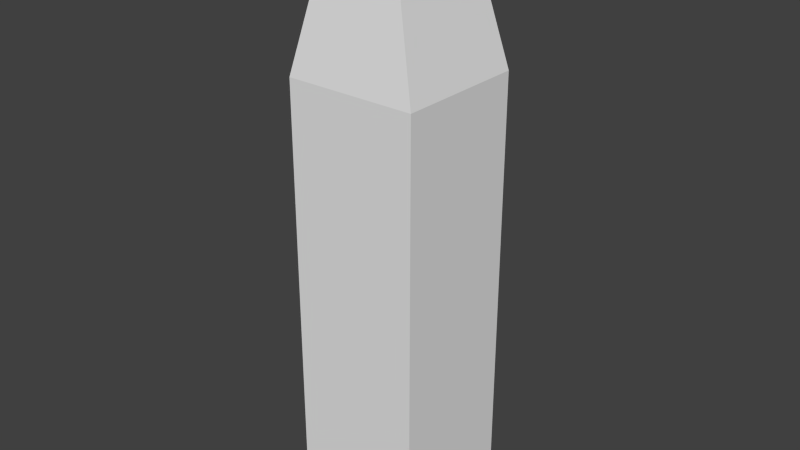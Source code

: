 # Source: Cloak.blend  (saved by Blender 2.72.0; exported with 4.5.12 LTS)
import bpy
from mathutils import Matrix  # noqa: F401  (used for matrix-valued properties, if any)

bpy.ops.wm.read_factory_settings(use_empty=True)
scene = bpy.context.scene
scene.name = 'Scene'

# ---- collections
col_collection_1 = bpy.data.collections.new('Collection 1'); scene.collection.children.link(col_collection_1)

# ---- world
world_world = bpy.data.worlds.new('World'); scene.world = world_world
world_world.color = (0.05088, 0.05088, 0.05088)
world_world.use_sun_shadow = False
world_world.sun_shadow_jitter_overblur = 0.0
world_world.cycles.sampling_method = 'MANUAL'
world_world.cycles.sample_map_resolution = 256

# ---- meshes
me_cube_002 = bpy.data.meshes.new('Cube.002')
me_cube_002.from_pydata([(-1.5, -1.5, -1.0), (-1.5, 1.5, -1.0), (1.5, 1.5, -1.0), (1.5, -1.5, -1.0), (-1.0, -1.2, 1.0), (-1.0, 1.2, 1.0), (1.0, 1.2, 1.0), (1.0, -1.2, 1.0), (-1.5, -1.5, -11.0), (-1.5, 1.5, -11.0), (1.5, 1.5, -11.0), (1.5, -1.5, -11.0), (-1.438, -1.462, -0.75), (-1.375, -1.425, -0.5), (-1.312, -1.387, -0.25), (-1.25, -1.35, 0.0), (-1.188, -1.312, 0.25), (-1.125, -1.275, 0.5), (-1.062, -1.237, 0.75), (-1.0, -0.9, 1.0), (-1.0, -0.6, 1.0), (-1.0, -0.3, 1.0), (-1.0, 0.0, 1.0), (-1.0, 0.3, 1.0), (-1.0, 0.6, 1.0), (-1.0, 0.9, 1.0), (-1.062, 1.238, 0.75), (-1.125, 1.275, 0.5), (-1.188, 1.313, 0.25), (-1.25, 1.35, 0.0), (-1.312, 1.388, -0.25), (-1.375, 1.425, -0.5), (-1.438, 1.463, -0.75), (-1.5, 1.125, -1.0), (-1.5, 0.75, -1.0), (-1.5, 0.375, -1.0), (-1.5, 0.0, -1.0), (-1.5, -0.375, -1.0), (-1.5, -0.75, -1.0), (-1.5, -1.125, -1.0), (-0.75, 1.2, 1.0), (-0.5, 1.2, 1.0), (-0.25, 1.2, 1.0), (0.0, 1.2, 1.0), (0.25, 1.2, 1.0), (0.5, 1.2, 1.0), (0.75, 1.2, 1.0), (1.062, 1.238, 0.75), (1.125, 1.275, 0.5), (1.188, 1.313, 0.25), (1.25, 1.35, 0.0), (1.312, 1.388, -0.25), (1.375, 1.425, -0.5), (1.438, 1.463, -0.75), (1.125, 1.5, -1.0), (0.75, 1.5, -1.0), (0.375, 1.5, -1.0), (0.0, 1.5, -1.0), (-0.375, 1.5, -1.0), (-0.75, 1.5, -1.0), (-1.125, 1.5, -1.0), (1.0, 0.9, 1.0), (1.0, 0.6, 1.0), (1.0, 0.3, 1.0), (1.0, 0.0, 1.0), (1.0, -0.3, 1.0), (1.0, -0.6, 1.0), (1.0, -0.9, 1.0), (1.062, -1.238, 0.75), (1.125, -1.275, 0.5), (1.188, -1.313, 0.25), (1.25, -1.35, 0.0), (1.312, -1.388, -0.25), (1.375, -1.425, -0.5), (1.438, -1.463, -0.75), (1.5, -1.125, -1.0), (1.5, -0.75, -1.0), (1.5, -0.375, -1.0), (1.5, 0.0, -1.0), (1.5, 0.375, -1.0), (1.5, 0.75, -1.0), (1.5, 1.125, -1.0), (0.75, -1.2, 1.0), (0.5, -1.2, 1.0), (0.25, -1.2, 1.0), (0.0, -1.2, 1.0), (-0.25, -1.2, 1.0), (-0.5, -1.2, 1.0), (-0.75, -1.2, 1.0), (-1.125, -1.5, -1.0), (-0.75, -1.5, -1.0), (-0.375, -1.5, -1.0), (0.0, -1.5, -1.0), (0.375, -1.5, -1.0), (0.75, -1.5, -1.0), (1.125, -1.5, -1.0), (-1.5, 1.125, -11.0), (-1.5, 0.75, -11.0), (-1.5, 0.375, -11.0), (-1.5, 0.0, -11.0), (-1.5, -0.375, -11.0), (-1.5, -0.75, -11.0), (-1.5, -1.125, -11.0), (1.125, 1.5, -11.0), (0.75, 1.5, -11.0), (0.375, 1.5, -11.0), (0.0, 1.5, -11.0), (-0.375, 1.5, -11.0), (-0.75, 1.5, -11.0), (-1.125, 1.5, -11.0), (1.5, -1.125, -11.0), (1.5, -0.75, -11.0), (1.5, -0.375, -11.0), (1.5, 0.0, -11.0), (1.5, 0.375, -11.0), (1.5, 0.75, -11.0), (1.5, 1.125, -11.0), (-1.125, -1.5, -11.0), (-0.75, -1.5, -11.0), (-0.375, -1.5, -11.0), (0.0, -1.5, -11.0), (0.375, -1.5, -11.0), (0.75, -1.5, -11.0), (1.125, -1.5, -11.0), (1.5, -1.5, -9.75), (1.5, -1.5, -8.5), (1.5, -1.5, -7.25), (1.5, -1.5, -6.0), (1.5, -1.5, -4.75), (1.5, -1.5, -3.5), (1.5, -1.5, -2.25), (-1.5, -1.5, -2.25), (-1.5, -1.5, -3.5), (-1.5, -1.5, -4.75), (-1.5, -1.5, -6.0), (-1.5, -1.5, -7.25), (-1.5, -1.5, -8.5), (-1.5, -1.5, -9.75), (1.5, 1.5, -9.75), (1.5, 1.5, -8.5), (1.5, 1.5, -7.25), (1.5, 1.5, -6.0), (1.5, 1.5, -4.75), (1.5, 1.5, -3.5), (1.5, 1.5, -2.25), (-1.5, 1.5, -9.75), (-1.5, 1.5, -8.5), (-1.5, 1.5, -7.25), (-1.5, 1.5, -6.0), (-1.5, 1.5, -4.75), (-1.5, 1.5, -3.5), (-1.5, 1.5, -2.25), (-1.062, -0.9281, 0.75), (-1.125, -0.9563, 0.5), (-1.188, -0.9844, 0.25), (-1.25, -1.013, 0.0), (-1.312, -1.041, -0.25), (-1.375, -1.069, -0.5), (-1.438, -1.097, -0.75), (-1.062, -0.6188, 0.75), (-1.125, -0.6375, 0.5), (-1.188, -0.6563, 0.25), (-1.25, -0.675, 0.0), (-1.312, -0.6938, -0.25), (-1.375, -0.7125, -0.5), (-1.438, -0.7313, -0.75), (-1.062, -0.3094, 0.75), (-1.125, -0.3188, 0.5), (-1.188, -0.3281, 0.25), (-1.25, -0.3375, 0.0), (-1.312, -0.3469, -0.25), (-1.375, -0.3563, -0.5), (-1.438, -0.3656, -0.75), (-1.062, 0.0, 0.75), (-1.125, 0.0, 0.5), (-1.188, 0.0, 0.25), (-1.25, 0.0, 0.0), (-1.312, 0.0, -0.25), (-1.375, 0.0, -0.5), (-1.438, 0.0, -0.75), (-1.062, 0.3094, 0.75), (-1.125, 0.3188, 0.5), (-1.188, 0.3281, 0.25), (-1.25, 0.3375, 0.0), (-1.312, 0.3469, -0.25), (-1.375, 0.3563, -0.5), (-1.438, 0.3656, -0.75), (-1.062, 0.6188, 0.75), (-1.125, 0.6375, 0.5), (-1.188, 0.6563, 0.25), (-1.25, 0.675, 0.0), (-1.312, 0.6938, -0.25), (-1.375, 0.7125, -0.5), (-1.438, 0.7313, -0.75), (-1.062, 0.9281, 0.75), (-1.125, 0.9563, 0.5), (-1.188, 0.9844, 0.25), (-1.25, 1.013, 0.0), (-1.312, 1.041, -0.25), (-1.375, 1.069, -0.5), (-1.438, 1.097, -0.75), (-0.7969, 1.238, 0.75), (-0.8438, 1.275, 0.5), (-0.8906, 1.313, 0.25), (-0.9375, 1.35, 0.0), (-0.9844, 1.388, -0.25), (-1.031, 1.425, -0.5), (-1.078, 1.463, -0.75), (-0.5312, 1.238, 0.75), (-0.5625, 1.275, 0.5), (-0.5938, 1.313, 0.25), (-0.625, 1.35, 0.0), (-0.6562, 1.388, -0.25), (-0.6875, 1.425, -0.5), (-0.7188, 1.463, -0.75), (-0.2656, 1.238, 0.75), (-0.2812, 1.275, 0.5), (-0.2969, 1.313, 0.25), (-0.3125, 1.35, 0.0), (-0.3281, 1.388, -0.25), (-0.3438, 1.425, -0.5), (-0.3594, 1.463, -0.75), (0.0, 1.238, 0.75), (0.0, 1.275, 0.5), (0.0, 1.313, 0.25), (0.0, 1.35, 0.0), (0.0, 1.388, -0.25), (0.0, 1.425, -0.5), (0.0, 1.463, -0.75), (0.2656, 1.238, 0.75), (0.2812, 1.275, 0.5), (0.2969, 1.313, 0.25), (0.3125, 1.35, 0.0), (0.3281, 1.388, -0.25), (0.3438, 1.425, -0.5), (0.3594, 1.463, -0.75), (0.5312, 1.238, 0.75), (0.5625, 1.275, 0.5), (0.5938, 1.313, 0.25), (0.625, 1.35, 0.0), (0.6562, 1.388, -0.25), (0.6875, 1.425, -0.5), (0.7188, 1.463, -0.75), (0.7969, 1.238, 0.75), (0.8438, 1.275, 0.5), (0.8906, 1.313, 0.25), (0.9375, 1.35, 0.0), (0.9844, 1.388, -0.25), (1.031, 1.425, -0.5), (1.078, 1.463, -0.75), (1.062, 0.9281, 0.75), (1.125, 0.9563, 0.5), (1.188, 0.9844, 0.25), (1.25, 1.013, 0.0), (1.312, 1.041, -0.25), (1.375, 1.069, -0.5), (1.438, 1.097, -0.75), (1.062, 0.6188, 0.75), (1.125, 0.6375, 0.5), (1.188, 0.6563, 0.25), (1.25, 0.675, 0.0), (1.312, 0.6938, -0.25), (1.375, 0.7125, -0.5), (1.438, 0.7313, -0.75), (1.062, 0.3094, 0.75), (1.125, 0.3188, 0.5), (1.188, 0.3281, 0.25), (1.25, 0.3375, 0.0), (1.312, 0.3469, -0.25), (1.375, 0.3563, -0.5), (1.438, 0.3656, -0.75), (1.062, 0.0, 0.75), (1.125, 0.0, 0.5), (1.188, 0.0, 0.25), (1.25, 0.0, 0.0), (1.312, 0.0, -0.25), (1.375, 0.0, -0.5), (1.438, 0.0, -0.75), (1.062, -0.3094, 0.75), (1.125, -0.3188, 0.5), (1.188, -0.3281, 0.25), (1.25, -0.3375, 0.0), (1.312, -0.3469, -0.25), (1.375, -0.3563, -0.5), (1.438, -0.3656, -0.75), (1.062, -0.6188, 0.75), (1.125, -0.6375, 0.5), (1.188, -0.6563, 0.25), (1.25, -0.675, 0.0), (1.312, -0.6938, -0.25), (1.375, -0.7125, -0.5), (1.438, -0.7313, -0.75), (1.062, -0.9281, 0.75), (1.125, -0.9563, 0.5), (1.188, -0.9844, 0.25), (1.25, -1.013, 0.0), (1.312, -1.041, -0.25), (1.375, -1.069, -0.5), (1.438, -1.097, -0.75), (0.7969, -1.238, 0.75), (0.8438, -1.275, 0.5), (0.8906, -1.313, 0.25), (0.9375, -1.35, 0.0), (0.9844, -1.388, -0.25), (1.031, -1.425, -0.5), (1.078, -1.463, -0.75), (0.5312, -1.238, 0.75), (0.5625, -1.275, 0.5), (0.5938, -1.313, 0.25), (0.625, -1.35, 0.0), (0.6562, -1.388, -0.25), (0.6875, -1.425, -0.5), (0.7188, -1.463, -0.75), (0.2656, -1.238, 0.75), (0.2812, -1.275, 0.5), (0.2969, -1.313, 0.25), (0.3125, -1.35, 0.0), (0.3281, -1.388, -0.25), (0.3438, -1.425, -0.5), (0.3594, -1.463, -0.75), (0.0, -1.238, 0.75), (0.0, -1.275, 0.5), (0.0, -1.313, 0.25), (0.0, -1.35, 0.0), (0.0, -1.388, -0.25), (0.0, -1.425, -0.5), (0.0, -1.463, -0.75), (-0.2656, -1.238, 0.75), (-0.2812, -1.275, 0.5), (-0.2969, -1.313, 0.25), (-0.3125, -1.35, 0.0), (-0.3281, -1.388, -0.25), (-0.3438, -1.425, -0.5), (-0.3594, -1.463, -0.75), (-0.5312, -1.238, 0.75), (-0.5625, -1.275, 0.5), (-0.5938, -1.313, 0.25), (-0.625, -1.35, 0.0), (-0.6562, -1.388, -0.25), (-0.6875, -1.425, -0.5), (-0.7188, -1.463, -0.75), (-0.7969, -1.238, 0.75), (-0.8438, -1.275, 0.5), (-0.8906, -1.313, 0.25), (-0.9375, -1.35, 0.0), (-0.9844, -1.388, -0.25), (-1.031, -1.425, -0.5), (-1.078, -1.463, -0.75), (1.125, -1.5, -2.25), (1.125, -1.5, -3.5), (1.125, -1.5, -4.75), (1.125, -1.5, -6.0), (1.125, -1.5, -7.25), (1.125, -1.5, -8.5), (1.125, -1.5, -9.75), (0.75, -1.5, -2.25), (0.75, -1.5, -3.5), (0.75, -1.5, -4.75), (0.75, -1.5, -6.0), (0.75, -1.5, -7.25), (0.75, -1.5, -8.5), (0.75, -1.5, -9.75), (0.375, -1.5, -2.25), (0.375, -1.5, -3.5), (0.375, -1.5, -4.75), (0.375, -1.5, -6.0), (0.375, -1.5, -7.25), (0.375, -1.5, -8.5), (0.375, -1.5, -9.75), (0.0, -1.5, -2.25), (0.0, -1.5, -3.5), (0.0, -1.5, -4.75), (0.0, -1.5, -6.0), (0.0, -1.5, -7.25), (0.0, -1.5, -8.5), (0.0, -1.5, -9.75), (-0.375, -1.5, -2.25), (-0.375, -1.5, -3.5), (-0.375, -1.5, -4.75), (-0.375, -1.5, -6.0), (-0.375, -1.5, -7.25), (-0.375, -1.5, -8.5), (-0.375, -1.5, -9.75), (-0.75, -1.5, -2.25), (-0.75, -1.5, -3.5), (-0.75, -1.5, -4.75), (-0.75, -1.5, -6.0), (-0.75, -1.5, -7.25), (-0.75, -1.5, -8.5), (-0.75, -1.5, -9.75), (-1.125, -1.5, -2.25), (-1.125, -1.5, -3.5), (-1.125, -1.5, -4.75), (-1.125, -1.5, -6.0), (-1.125, -1.5, -7.25), (-1.125, -1.5, -8.5), (-1.125, -1.5, -9.75), (-1.125, -1.125, -11.0), (-0.75, -1.125, -11.0), (-0.375, -1.125, -11.0), (0.0, -1.125, -11.0), (0.375, -1.125, -11.0), (0.75, -1.125, -11.0), (1.125, -1.125, -11.0), (-1.125, -0.75, -11.0), (-0.75, -0.75, -11.0), (-0.375, -0.75, -11.0), (0.0, -0.75, -11.0), (0.375, -0.75, -11.0), (0.75, -0.75, -11.0), (1.125, -0.75, -11.0), (-1.125, -0.375, -11.0), (-0.75, -0.375, -11.0), (-0.375, -0.375, -11.0), (0.0, -0.375, -11.0), (0.375, -0.375, -11.0), (0.75, -0.375, -11.0), (1.125, -0.375, -11.0), (-1.125, 0.0, -11.0), (-0.75, 0.0, -11.0), (-0.375, 0.0, -11.0), (0.0, 0.0, -11.0), (0.375, 0.0, -11.0), (0.75, 0.0, -11.0), (1.125, 0.0, -11.0), (-1.125, 0.375, -11.0), (-0.75, 0.375, -11.0), (-0.375, 0.375, -11.0), (0.0, 0.375, -11.0), (0.375, 0.375, -11.0), (0.75, 0.375, -11.0), (1.125, 0.375, -11.0), (-1.125, 0.75, -11.0), (-0.75, 0.75, -11.0), (-0.375, 0.75, -11.0), (0.0, 0.75, -11.0), (0.375, 0.75, -11.0), (0.75, 0.75, -11.0), (1.125, 0.75, -11.0), (-1.125, 1.125, -11.0), (-0.75, 1.125, -11.0), (-0.375, 1.125, -11.0), (0.0, 1.125, -11.0), (0.375, 1.125, -11.0), (0.75, 1.125, -11.0), (1.125, 1.125, -11.0), (1.5, 1.125, -2.25), (1.5, 1.125, -3.5), (1.5, 1.125, -4.75), (1.5, 1.125, -6.0), (1.5, 1.125, -7.25), (1.5, 1.125, -8.5), (1.5, 1.125, -9.75), (1.5, 0.75, -2.25), (1.5, 0.75, -3.5), (1.5, 0.75, -4.75), (1.5, 0.75, -6.0), (1.5, 0.75, -7.25), (1.5, 0.75, -8.5), (1.5, 0.75, -9.75), (1.5, 0.375, -2.25), (1.5, 0.375, -3.5), (1.5, 0.375, -4.75), (1.5, 0.375, -6.0), (1.5, 0.375, -7.25), (1.5, 0.375, -8.5), (1.5, 0.375, -9.75), (1.5, 0.0, -2.25), (1.5, 0.0, -3.5), (1.5, 0.0, -4.75), (1.5, 0.0, -6.0), (1.5, 0.0, -7.25), (1.5, 0.0, -8.5), (1.5, 0.0, -9.75), (1.5, -0.375, -2.25), (1.5, -0.375, -3.5), (1.5, -0.375, -4.75), (1.5, -0.375, -6.0), (1.5, -0.375, -7.25), (1.5, -0.375, -8.5), (1.5, -0.375, -9.75), (1.5, -0.75, -2.25), (1.5, -0.75, -3.5), (1.5, -0.75, -4.75), (1.5, -0.75, -6.0), (1.5, -0.75, -7.25), (1.5, -0.75, -8.5), (1.5, -0.75, -9.75), (1.5, -1.125, -2.25), (1.5, -1.125, -3.5), (1.5, -1.125, -4.75), (1.5, -1.125, -6.0), (1.5, -1.125, -7.25), (1.5, -1.125, -8.5), (1.5, -1.125, -9.75), (-1.125, 1.5, -2.25), (-1.125, 1.5, -3.5), (-1.125, 1.5, -4.75), (-1.125, 1.5, -6.0), (-1.125, 1.5, -7.25), (-1.125, 1.5, -8.5), (-1.125, 1.5, -9.75), (-0.75, 1.5, -2.25), (-0.75, 1.5, -3.5), (-0.75, 1.5, -4.75), (-0.75, 1.5, -6.0), (-0.75, 1.5, -7.25), (-0.75, 1.5, -8.5), (-0.75, 1.5, -9.75), (-0.375, 1.5, -2.25), (-0.375, 1.5, -3.5), (-0.375, 1.5, -4.75), (-0.375, 1.5, -6.0), (-0.375, 1.5, -7.25), (-0.375, 1.5, -8.5), (-0.375, 1.5, -9.75), (0.0, 1.5, -2.25), (0.0, 1.5, -3.5), (0.0, 1.5, -4.75), (0.0, 1.5, -6.0), (0.0, 1.5, -7.25), (0.0, 1.5, -8.5), (0.0, 1.5, -9.75), (0.375, 1.5, -2.25), (0.375, 1.5, -3.5), (0.375, 1.5, -4.75), (0.375, 1.5, -6.0), (0.375, 1.5, -7.25), (0.375, 1.5, -8.5), (0.375, 1.5, -9.75), (0.75, 1.5, -2.25), (0.75, 1.5, -3.5), (0.75, 1.5, -4.75), (0.75, 1.5, -6.0), (0.75, 1.5, -7.25), (0.75, 1.5, -8.5), (0.75, 1.5, -9.75), (1.125, 1.5, -2.25), (1.125, 1.5, -3.5), (1.125, 1.5, -4.75), (1.125, 1.5, -6.0), (1.125, 1.5, -7.25), (1.125, 1.5, -8.5), (1.125, 1.5, -9.75), (-1.5, -1.125, -2.25), (-1.5, -1.125, -3.5), (-1.5, -1.125, -4.75), (-1.5, -1.125, -6.0), (-1.5, -1.125, -7.25), (-1.5, -1.125, -8.5), (-1.5, -1.125, -9.75), (-1.5, -0.75, -2.25), (-1.5, -0.75, -3.5), (-1.5, -0.75, -4.75), (-1.5, -0.75, -6.0), (-1.5, -0.75, -7.25), (-1.5, -0.75, -8.5), (-1.5, -0.75, -9.75), (-1.5, -0.375, -2.25), (-1.5, -0.375, -3.5), (-1.5, -0.375, -4.75), (-1.5, -0.375, -6.0), (-1.5, -0.375, -7.25), (-1.5, -0.375, -8.5), (-1.5, -0.375, -9.75), (-1.5, 0.0, -2.25), (-1.5, 0.0, -3.5), (-1.5, 0.0, -4.75), (-1.5, 0.0, -6.0), (-1.5, 0.0, -7.25), (-1.5, 0.0, -8.5), (-1.5, 0.0, -9.75), (-1.5, 0.375, -2.25), (-1.5, 0.375, -3.5), (-1.5, 0.375, -4.75), (-1.5, 0.375, -6.0), (-1.5, 0.375, -7.25), (-1.5, 0.375, -8.5), (-1.5, 0.375, -9.75), (-1.5, 0.75, -2.25), (-1.5, 0.75, -3.5), (-1.5, 0.75, -4.75), (-1.5, 0.75, -6.0), (-1.5, 0.75, -7.25), (-1.5, 0.75, -8.5), (-1.5, 0.75, -9.75), (-1.5, 1.125, -2.25), (-1.5, 1.125, -3.5), (-1.5, 1.125, -4.75), (-1.5, 1.125, -6.0), (-1.5, 1.125, -7.25), (-1.5, 1.125, -8.5), (-1.5, 1.125, -9.75), (-0.8, -0.96, 2.2), (-0.8, 0.96, 2.2), (0.8, 0.96, 2.2), (0.8, -0.96, 2.2), (-0.8, -0.72, 2.2), (-0.8, -0.48, 2.2), (-0.8, -0.24, 2.2), (-0.8, 0.0, 2.2), (-0.8, 0.24, 2.2), (-0.8, 0.48, 2.2), (-0.8, 0.72, 2.2), (-0.6, 0.96, 2.2), (-0.4, 0.96, 2.2), (-0.2, 0.96, 2.2), (0.0, 0.96, 2.2), (0.2, 0.96, 2.2), (0.4, 0.96, 2.2), (0.6, 0.96, 2.2), (0.8, 0.72, 2.2), (0.8, 0.48, 2.2), (0.8, 0.24, 2.2), (0.8, 0.0, 2.2), (0.8, -0.24, 2.2), (0.8, -0.48, 2.2), (0.8, -0.72, 2.2), (0.6, -0.96, 2.2), (0.4, -0.96, 2.2), (0.2, -0.96, 2.2), (0.0, -0.96, 2.2), (-0.2, -0.96, 2.2), (-0.4, -0.96, 2.2), (-0.6, -0.96, 2.2), (-0.4816, -0.578, 2.4), (-0.4816, 0.578, 2.4), (0.4816, 0.578, 2.4), (0.4816, -0.578, 2.4), (-0.4816, -0.4335, 2.4), (-0.4816, -0.289, 2.4), (-0.4816, -0.1445, 2.4), (-0.4816, 1.186e-08, 2.4), (-0.4816, 0.1445, 2.4), (-0.4816, 0.289, 2.4), (-0.4816, 0.4335, 2.4), (-0.3612, 0.578, 2.4), (-0.2408, 0.578, 2.4), (-0.1204, 0.578, 2.4), (-1.482e-09, 0.578, 2.4), (0.1204, 0.578, 2.4), (0.2408, 0.578, 2.4), (0.3612, 0.578, 2.4), (0.4816, 0.4335, 2.4), (0.4816, 0.289, 2.4), (0.4816, 0.1445, 2.4), (0.4816, 1.186e-08, 2.4), (0.4816, -0.1445, 2.4), (0.4816, -0.289, 2.4), (0.4816, -0.4335, 2.4), (0.3612, -0.578, 2.4), (0.2408, -0.578, 2.4), (0.1204, -0.578, 2.4), (-1.482e-09, -0.578, 2.4), (-0.1204, -0.578, 2.4), (-0.2408, -0.578, 2.4), (-0.3612, -0.578, 2.4), (-5.821e-11, 4.936e-08, 2.45), (-1.0, 1.05, 1.0), (0.875, 1.2, 1.0), (1.0, -1.05, 1.0), (-0.875, -1.2, 1.0), (-1.0, -1.05, 1.0), (-1.0, -0.75, 1.0), (-1.0, -0.45, 1.0), (-1.0, -0.15, 1.0), (-1.0, 0.15, 1.0), (-1.0, 0.45, 1.0), (-1.0, 0.75, 1.0), (-0.875, 1.2, 1.0), (-0.625, 1.2, 1.0), (-0.375, 1.2, 1.0), (-0.125, 1.2, 1.0), (0.125, 1.2, 1.0), (0.375, 1.2, 1.0), (0.625, 1.2, 1.0), (1.0, 1.05, 1.0), (1.0, 0.75, 1.0), (1.0, 0.45, 1.0), (1.0, 0.15, 1.0), (1.0, -0.15, 1.0), (1.0, -0.45, 1.0), (1.0, -0.75, 1.0), (0.875, -1.2, 1.0), (0.625, -1.2, 1.0), (0.375, -1.2, 1.0), (0.125, -1.2, 1.0), (-0.125, -1.2, 1.0), (-0.375, -1.2, 1.0), (-0.625, -1.2, 1.0), (-0.8, 0.84, 2.2), (0.7, 0.96, 2.2), (0.8, -0.84, 2.2), (-0.7, -0.96, 2.2), (-0.8, -0.84, 2.2), (-0.8, -0.6, 2.2), (-0.8, -0.36, 2.2), (-0.8, -0.12, 2.2), (-0.8, 0.12, 2.2), (-0.8, 0.36, 2.2), (-0.8, 0.6, 2.2), (-0.7, 0.96, 2.2), (-0.5, 0.96, 2.2), (-0.3, 0.96, 2.2), (-0.1, 0.96, 2.2), (0.1, 0.96, 2.2), (0.3, 0.96, 2.2), (0.5, 0.96, 2.2), (0.8, 0.84, 2.2), (0.8, 0.6, 2.2), (0.8, 0.36, 2.2), (0.8, 0.12, 2.2), (0.8, -0.12, 2.2), (0.8, -0.36, 2.2), (0.8, -0.6, 2.2), (0.7, -0.96, 2.2), (0.5, -0.96, 2.2), (0.3, -0.96, 2.2), (0.1, -0.96, 2.2), (-0.1, -0.96, 2.2), (-0.3, -0.96, 2.2), (-0.5, -0.96, 2.2), (-0.225, -1.08, 1.6), (0.0, -1.08, 1.6), (0.9, 0.0, 1.6), (0.9, 0.27, 1.6), (-0.9, -0.54, 1.6), (-0.9, -0.81, 1.6), (-0.225, 1.08, 1.6), (-0.45, 1.08, 1.6), (0.225, -1.08, 1.6), (0.45, -1.08, 1.6), (0.9, 0.54, 1.6), (0.9, 0.81, 1.6), (0.9, 1.08, 1.6), (0.675, 1.08, 1.6), (-0.675, 1.08, 1.6), (-0.9, 1.08, 1.6), (0.675, -1.08, 1.6), (0.9, -1.08, 1.6), (-0.9, 0.81, 1.6), (-0.9, 0.54, 1.6), (0.9, -0.81, 1.6), (0.9, -0.54, 1.6), (0.45, 1.08, 1.6), (0.225, 1.08, 1.6), (-0.9, 0.27, 1.6), (-0.9, 0.0, 1.6), (-0.45, -1.08, 1.6), (0.9, -0.27, 1.6), (-0.9, -0.27, 1.6), (0.0, 1.08, 1.6), (-0.9, -1.08, 1.6), (-0.675, -1.08, 1.6), (-0.4816, 0.5057, 2.4), (0.4214, 0.578, 2.4), (0.4816, -0.5057, 2.4), (-0.4214, -0.578, 2.4), (-0.4816, -0.5057, 2.4), (-0.4816, -0.3612, 2.4), (-0.4816, -0.2167, 2.4), (-0.4816, -0.07225, 2.4), (-0.4816, 0.07225, 2.4), (-0.4816, 0.2167, 2.4), (-0.4816, 0.3612, 2.4), (-0.4214, 0.578, 2.4), (-0.301, 0.578, 2.4), (-0.1806, 0.578, 2.4), (-0.06021, 0.578, 2.4), (0.06021, 0.578, 2.4), (0.1806, 0.578, 2.4), (0.301, 0.578, 2.4), (0.4816, 0.5057, 2.4), (0.4816, 0.3612, 2.4), (0.4816, 0.2167, 2.4), (0.4816, 0.07225, 2.4), (0.4816, -0.07225, 2.4), (0.4816, -0.2167, 2.4), (0.4816, -0.3612, 2.4), (0.4214, -0.578, 2.4), (0.301, -0.578, 2.4), (0.1806, -0.578, 2.4), (0.06021, -0.578, 2.4), (-0.06021, -0.578, 2.4), (-0.1806, -0.578, 2.4), (-0.301, -0.578, 2.4), (0.3204, -0.769, 2.3), (0.4806, -0.769, 2.3), (-0.6408, -0.5767, 2.3), (-0.6408, -0.769, 2.3), (0.1602, 0.769, 2.3), (-7.412e-10, 0.769, 2.3), (0.6408, -0.5767, 2.3), (0.6408, -0.3845, 2.3), (0.6408, -0.769, 2.3), (-0.1602, 0.769, 2.3), (-0.3204, 0.769, 2.3), (0.6408, -0.1922, 2.3), (0.6408, 5.93e-09, 2.3), (-0.6408, 0.769, 2.3), (-0.6408, 0.5767, 2.3), (-0.4806, 0.769, 2.3), (-0.4806, -0.769, 2.3), (-0.3204, -0.769, 2.3), (0.6408, 0.1922, 2.3), (0.6408, 0.3845, 2.3), (-0.6408, 0.3845, 2.3), (-0.6408, 0.1922, 2.3), (-0.1602, -0.769, 2.3), (-7.412e-10, -0.769, 2.3), (0.6408, 0.5767, 2.3), (0.6408, 0.769, 2.3), (-0.6408, 5.93e-09, 2.3), (-0.6408, -0.1922, 2.3), (0.1602, -0.769, 2.3), (0.3204, 0.769, 2.3), (-0.6408, -0.3845, 2.3), (0.4806, 0.769, 2.3), (-0.1125, -1.08, 1.6), (0.9, 0.135, 1.6), (-0.9, -0.675, 1.6), (-0.3375, 1.08, 1.6), (0.3375, -1.08, 1.6), (0.9, 0.675, 1.6), (0.7875, 1.08, 1.6), (-0.7875, 1.08, 1.6), (0.7875, -1.08, 1.6), (-0.9, 0.675, 1.6), (0.9, -0.675, 1.6), (0.3375, 1.08, 1.6), (-0.9, 0.135, 1.6), (-0.3375, -1.08, 1.6), (0.9, -0.135, 1.6), (0.9, -0.945, 1.6), (-0.9, -0.405, 1.6), (-0.1125, 1.08, 1.6), (0.1125, -1.08, 1.6), (0.9, 0.405, 1.6), (-0.9, -0.945, 1.6), (-0.5625, 1.08, 1.6), (0.5625, -1.08, 1.6), (0.9, 0.945, 1.6), (-0.9, 0.945, 1.6), (0.5625, 1.08, 1.6), (-0.7875, -1.08, 1.6), (-0.9, 0.405, 1.6), (-0.5625, -1.08, 1.6), (0.9, -0.405, 1.6), (-0.9, -0.135, 1.6), (0.1125, 1.08, 1.6), (0.4005, -0.769, 2.3), (-0.6408, -0.6729, 2.3), (0.0801, 0.769, 2.3), (0.6408, -0.4806, 2.3), (0.6408, -0.6729, 2.3), (-0.2403, 0.769, 2.3), (0.6408, -0.09612, 2.3), (-0.6408, 0.6729, 2.3), (-0.5607, 0.769, 2.3), (-0.4005, -0.769, 2.3), (0.6408, 0.2884, 2.3), (-0.6408, 0.2884, 2.3), (-0.0801, -0.769, 2.3), (0.6408, 0.6729, 2.3), (-0.6408, -0.09612, 2.3), (0.2403, -0.769, 2.3), (0.2403, 0.769, 2.3), (-0.6408, -0.4806, 2.3), (0.5607, -0.769, 2.3), (-0.5607, -0.769, 2.3), (-0.0801, 0.769, 2.3), (0.6408, -0.2884, 2.3), (0.5607, 0.769, 2.3), (-0.4005, 0.769, 2.3), (0.6408, 0.09612, 2.3), (-0.6408, 0.4806, 2.3), (-0.2403, -0.769, 2.3), (0.6408, 0.4806, 2.3), (-0.6408, 0.09612, 2.3), (0.0801, -0.769, 2.3), (0.4005, 0.769, 2.3), (-0.6408, -0.2884, 2.3), (-0.4816, 0.5419, 2.4), (0.4515, 0.578, 2.4), (0.4816, -0.5419, 2.4), (-0.4515, -0.578, 2.4), (-0.4816, -0.4696, 2.4), (-0.4816, -0.3251, 2.4), (-0.4816, -0.1806, 2.4), (-0.4816, -0.03612, 2.4), (-0.4816, 0.1084, 2.4), (-0.4816, 0.2529, 2.4), (-0.4816, 0.3974, 2.4), (-0.3913, 0.578, 2.4), (-0.2709, 0.578, 2.4), (-0.1505, 0.578, 2.4), (-0.0301, 0.578, 2.4), (0.09031, 0.578, 2.4), (0.2107, 0.578, 2.4), (0.3311, 0.578, 2.4), (0.4816, 0.4696, 2.4), (0.4816, 0.3251, 2.4), (0.4816, 0.1806, 2.4), (0.4816, 0.03612, 2.4), (0.4816, -0.1084, 2.4), (0.4816, -0.2529, 2.4), (0.4816, -0.3974, 2.4), (0.3913, -0.578, 2.4), (0.2709, -0.578, 2.4), (0.1505, -0.578, 2.4), (0.0301, -0.578, 2.4), (-0.09031, -0.578, 2.4), (-0.2107, -0.578, 2.4), (-0.3311, -0.578, 2.4), (-0.2408, -0.289, 2.425), (-7.703e-10, -0.289, 2.425), (0.06021, -0.289, 2.425), (0.1806, 0.289, 2.425), (0.1204, 0.289, 2.425), (-0.2408, -0.07225, 2.425), (-0.2408, -0.1445, 2.425), (0.1204, -0.289, 2.425), (0.1806, -0.289, 2.425), (-0.2408, -0.2167, 2.425), (0.06021, 0.289, 2.425), (-7.703e-10, 0.289, 2.425), (0.2408, -0.2167, 2.425), (0.2408, -0.1445, 2.425), (0.2408, -0.289, 2.425), (-0.06021, 0.289, 2.425), (-0.1204, 0.289, 2.425), (0.2408, -0.07225, 2.425), (0.2408, 3.061e-08, 2.425), (-0.2408, 0.289, 2.425), (-0.2408, 0.2167, 2.425), (-0.1806, 0.289, 2.425), (-0.1806, -0.289, 2.425), (-0.1204, -0.289, 2.425), (0.2408, 0.07225, 2.425), (0.2408, 0.1445, 2.425), (-0.2408, 0.1445, 2.425), (-0.2408, 0.07225, 2.425), (-0.06021, -0.289, 2.425), (0.2408, 0.2167, 2.425), (0.2408, 0.289, 2.425), (-0.2408, 3.061e-08, 2.425), (-0.4816, 0.4696, 2.4), (0.3913, 0.578, 2.4), (0.4816, -0.4696, 2.4), (-0.3913, -0.578, 2.4), (-0.4816, -0.5419, 2.4), (-0.4816, -0.3974, 2.4), (-0.4816, -0.2529, 2.4), (-0.4816, -0.1084, 2.4), (-0.4816, 0.03612, 2.4), (-0.4816, 0.1806, 2.4), (-0.4816, 0.3251, 2.4), (-0.4515, 0.578, 2.4), (-0.3311, 0.578, 2.4), (-0.2107, 0.578, 2.4), (-0.09031, 0.578, 2.4), (0.0301, 0.578, 2.4), (0.1505, 0.578, 2.4), (0.2709, 0.578, 2.4), (0.4816, 0.5419, 2.4), (0.4816, 0.3974, 2.4), (0.4816, 0.2529, 2.4), (0.4816, 0.1084, 2.4), (0.4816, -0.03612, 2.4), (0.4816, -0.1806, 2.4), (0.4816, -0.3251, 2.4), (0.4515, -0.578, 2.4), (0.3311, -0.578, 2.4), (0.2107, -0.578, 2.4), (0.09031, -0.578, 2.4), (-0.0301, -0.578, 2.4), (-0.1505, -0.578, 2.4), (-0.2709, -0.578, 2.4), (0.04515, -0.4335, 2.413), (0.2258, 0.4335, 2.413), (-0.3612, -0.1626, 2.413), (0.2258, -0.4335, 2.413), (-0.3612, -0.3793, 2.413), (0.04515, 0.4335, 2.413), (0.3612, -0.2709, 2.413), (0.3612, -0.3793, 2.413), (-0.1355, 0.4335, 2.413), (0.3612, -0.05419, 2.413), (-0.3612, 0.3793, 2.413), (-0.3161, 0.4335, 2.413), (-0.2258, -0.4335, 2.413), (0.3612, 0.1626, 2.413), (-0.3612, 0.1626, 2.413), (-0.04515, -0.4335, 2.413), (0.3612, 0.3793, 2.413), (-0.3612, -0.05419, 2.413), (0.1355, -0.4335, 2.413), (0.1355, 0.4335, 2.413), (-0.3612, -0.2709, 2.413), (0.3161, -0.4335, 2.413), (-0.3161, -0.4335, 2.413), (-0.04515, 0.4335, 2.413), (0.3612, -0.1626, 2.413), (0.3161, 0.4335, 2.413), (-0.2258, 0.4335, 2.413), (0.3612, 0.05419, 2.413), (-0.3612, 0.2709, 2.413), (-0.1355, -0.4335, 2.413), (0.3612, 0.2709, 2.413), (-0.3612, 0.05419, 2.413)], [], [(200, 32, 1, 33), (249, 53, 2, 54), (298, 74, 3, 75), (347, 12, 0, 89), (396, 137, 8, 117), (445, 103, 10, 116), (494, 124, 11, 110), (543, 138, 10, 103), (592, 145, 9, 96), (12, 158, 39, 0), (158, 165, 38, 39), (165, 172, 37, 38), (172, 179, 36, 37), (179, 186, 35, 36), (186, 193, 34, 35), (193, 200, 33, 34), (4, 662, 19, 152, 18), (18, 152, 153, 17), (17, 153, 154, 16), (16, 154, 155, 15), (15, 155, 156, 14), (14, 156, 157, 13), (13, 157, 158, 12), (19, 663, 20, 159, 152), (152, 159, 160, 153), (153, 160, 161, 154), (154, 161, 162, 155), (155, 162, 163, 156), (156, 163, 164, 157), (157, 164, 165, 158), (20, 664, 21, 166, 159), (159, 166, 167, 160), (160, 167, 168, 161), (161, 168, 169, 162), (162, 169, 170, 163), (163, 170, 171, 164), (164, 171, 172, 165), (21, 665, 22, 173, 166), (166, 173, 174, 167), (167, 174, 175, 168), (168, 175, 176, 169), (169, 176, 177, 170), (170, 177, 178, 171), (171, 178, 179, 172), (22, 666, 23, 180, 173), (173, 180, 181, 174), (174, 181, 182, 175), (175, 182, 183, 176), (176, 183, 184, 177), (177, 184, 185, 178), (178, 185, 186, 179), (23, 667, 24, 187, 180), (180, 187, 188, 181), (181, 188, 189, 182), (182, 189, 190, 183), (183, 190, 191, 184), (184, 191, 192, 185), (185, 192, 193, 186), (24, 668, 25, 194, 187), (187, 194, 195, 188), (188, 195, 196, 189), (189, 196, 197, 190), (190, 197, 198, 191), (191, 198, 199, 192), (192, 199, 200, 193), (25, 658, 5, 26, 194), (194, 26, 27, 195), (195, 27, 28, 196), (196, 28, 29, 197), (197, 29, 30, 198), (198, 30, 31, 199), (199, 31, 32, 200), (32, 207, 60, 1), (207, 214, 59, 60), (214, 221, 58, 59), (221, 228, 57, 58), (228, 235, 56, 57), (235, 242, 55, 56), (242, 249, 54, 55), (5, 669, 40, 201, 26), (26, 201, 202, 27), (27, 202, 203, 28), (28, 203, 204, 29), (29, 204, 205, 30), (30, 205, 206, 31), (31, 206, 207, 32), (40, 670, 41, 208, 201), (201, 208, 209, 202), (202, 209, 210, 203), (203, 210, 211, 204), (204, 211, 212, 205), (205, 212, 213, 206), (206, 213, 214, 207), (41, 671, 42, 215, 208), (208, 215, 216, 209), (209, 216, 217, 210), (210, 217, 218, 211), (211, 218, 219, 212), (212, 219, 220, 213), (213, 220, 221, 214), (42, 672, 43, 222, 215), (215, 222, 223, 216), (216, 223, 224, 217), (217, 224, 225, 218), (218, 225, 226, 219), (219, 226, 227, 220), (220, 227, 228, 221), (43, 673, 44, 229, 222), (222, 229, 230, 223), (223, 230, 231, 224), (224, 231, 232, 225), (225, 232, 233, 226), (226, 233, 234, 227), (227, 234, 235, 228), (44, 674, 45, 236, 229), (229, 236, 237, 230), (230, 237, 238, 231), (231, 238, 239, 232), (232, 239, 240, 233), (233, 240, 241, 234), (234, 241, 242, 235), (45, 675, 46, 243, 236), (236, 243, 244, 237), (237, 244, 245, 238), (238, 245, 246, 239), (239, 246, 247, 240), (240, 247, 248, 241), (241, 248, 249, 242), (46, 659, 6, 47, 243), (243, 47, 48, 244), (244, 48, 49, 245), (245, 49, 50, 246), (246, 50, 51, 247), (247, 51, 52, 248), (248, 52, 53, 249), (53, 256, 81, 2), (256, 263, 80, 81), (263, 270, 79, 80), (270, 277, 78, 79), (277, 284, 77, 78), (284, 291, 76, 77), (291, 298, 75, 76), (6, 676, 61, 250, 47), (47, 250, 251, 48), (48, 251, 252, 49), (49, 252, 253, 50), (50, 253, 254, 51), (51, 254, 255, 52), (52, 255, 256, 53), (61, 677, 62, 257, 250), (250, 257, 258, 251), (251, 258, 259, 252), (252, 259, 260, 253), (253, 260, 261, 254), (254, 261, 262, 255), (255, 262, 263, 256), (62, 678, 63, 264, 257), (257, 264, 265, 258), (258, 265, 266, 259), (259, 266, 267, 260), (260, 267, 268, 261), (261, 268, 269, 262), (262, 269, 270, 263), (63, 679, 64, 271, 264), (264, 271, 272, 265), (265, 272, 273, 266), (266, 273, 274, 267), (267, 274, 275, 268), (268, 275, 276, 269), (269, 276, 277, 270), (64, 680, 65, 278, 271), (271, 278, 279, 272), (272, 279, 280, 273), (273, 280, 281, 274), (274, 281, 282, 275), (275, 282, 283, 276), (276, 283, 284, 277), (65, 681, 66, 285, 278), (278, 285, 286, 279), (279, 286, 287, 280), (280, 287, 288, 281), (281, 288, 289, 282), (282, 289, 290, 283), (283, 290, 291, 284), (66, 682, 67, 292, 285), (285, 292, 293, 286), (286, 293, 294, 287), (287, 294, 295, 288), (288, 295, 296, 289), (289, 296, 297, 290), (290, 297, 298, 291), (67, 660, 7, 68, 292), (292, 68, 69, 293), (293, 69, 70, 294), (294, 70, 71, 295), (295, 71, 72, 296), (296, 72, 73, 297), (297, 73, 74, 298), (74, 305, 95, 3), (305, 312, 94, 95), (312, 319, 93, 94), (319, 326, 92, 93), (326, 333, 91, 92), (333, 340, 90, 91), (340, 347, 89, 90), (7, 683, 82, 299, 68), (68, 299, 300, 69), (69, 300, 301, 70), (70, 301, 302, 71), (71, 302, 303, 72), (72, 303, 304, 73), (73, 304, 305, 74), (82, 684, 83, 306, 299), (299, 306, 307, 300), (300, 307, 308, 301), (301, 308, 309, 302), (302, 309, 310, 303), (303, 310, 311, 304), (304, 311, 312, 305), (83, 685, 84, 313, 306), (306, 313, 314, 307), (307, 314, 315, 308), (308, 315, 316, 309), (309, 316, 317, 310), (310, 317, 318, 311), (311, 318, 319, 312), (84, 686, 85, 320, 313), (313, 320, 321, 314), (314, 321, 322, 315), (315, 322, 323, 316), (316, 323, 324, 317), (317, 324, 325, 318), (318, 325, 326, 319), (85, 687, 86, 327, 320), (320, 327, 328, 321), (321, 328, 329, 322), (322, 329, 330, 323), (323, 330, 331, 324), (324, 331, 332, 325), (325, 332, 333, 326), (86, 688, 87, 334, 327), (327, 334, 335, 328), (328, 335, 336, 329), (329, 336, 337, 330), (330, 337, 338, 331), (331, 338, 339, 332), (332, 339, 340, 333), (87, 689, 88, 341, 334), (334, 341, 342, 335), (335, 342, 343, 336), (336, 343, 344, 337), (337, 344, 345, 338), (338, 345, 346, 339), (339, 346, 347, 340), (88, 661, 4, 18, 341), (341, 18, 17, 342), (342, 17, 16, 343), (343, 16, 15, 344), (344, 15, 14, 345), (345, 14, 13, 346), (346, 13, 12, 347), (124, 354, 123, 11), (354, 361, 122, 123), (361, 368, 121, 122), (368, 375, 120, 121), (375, 382, 119, 120), (382, 389, 118, 119), (389, 396, 117, 118), (3, 95, 348, 130), (130, 348, 349, 129), (129, 349, 350, 128), (128, 350, 351, 127), (127, 351, 352, 126), (126, 352, 353, 125), (125, 353, 354, 124), (95, 94, 355, 348), (348, 355, 356, 349), (349, 356, 357, 350), (350, 357, 358, 351), (351, 358, 359, 352), (352, 359, 360, 353), (353, 360, 361, 354), (94, 93, 362, 355), (355, 362, 363, 356), (356, 363, 364, 357), (357, 364, 365, 358), (358, 365, 366, 359), (359, 366, 367, 360), (360, 367, 368, 361), (93, 92, 369, 362), (362, 369, 370, 363), (363, 370, 371, 364), (364, 371, 372, 365), (365, 372, 373, 366), (366, 373, 374, 367), (367, 374, 375, 368), (92, 91, 376, 369), (369, 376, 377, 370), (370, 377, 378, 371), (371, 378, 379, 372), (372, 379, 380, 373), (373, 380, 381, 374), (374, 381, 382, 375), (91, 90, 383, 376), (376, 383, 384, 377), (377, 384, 385, 378), (378, 385, 386, 379), (379, 386, 387, 380), (380, 387, 388, 381), (381, 388, 389, 382), (90, 89, 390, 383), (383, 390, 391, 384), (384, 391, 392, 385), (385, 392, 393, 386), (386, 393, 394, 387), (387, 394, 395, 388), (388, 395, 396, 389), (89, 0, 131, 390), (390, 131, 132, 391), (391, 132, 133, 392), (392, 133, 134, 393), (393, 134, 135, 394), (394, 135, 136, 395), (395, 136, 137, 396), (123, 403, 110, 11), (403, 410, 111, 110), (410, 417, 112, 111), (417, 424, 113, 112), (424, 431, 114, 113), (431, 438, 115, 114), (438, 445, 116, 115), (8, 102, 397, 117), (117, 397, 398, 118), (118, 398, 399, 119), (119, 399, 400, 120), (120, 400, 401, 121), (121, 401, 402, 122), (122, 402, 403, 123), (102, 101, 404, 397), (397, 404, 405, 398), (398, 405, 406, 399), (399, 406, 407, 400), (400, 407, 408, 401), (401, 408, 409, 402), (402, 409, 410, 403), (101, 100, 411, 404), (404, 411, 412, 405), (405, 412, 413, 406), (406, 413, 414, 407), (407, 414, 415, 408), (408, 415, 416, 409), (409, 416, 417, 410), (100, 99, 418, 411), (411, 418, 419, 412), (412, 419, 420, 413), (413, 420, 421, 414), (414, 421, 422, 415), (415, 422, 423, 416), (416, 423, 424, 417), (99, 98, 425, 418), (418, 425, 426, 419), (419, 426, 427, 420), (420, 427, 428, 421), (421, 428, 429, 422), (422, 429, 430, 423), (423, 430, 431, 424), (98, 97, 432, 425), (425, 432, 433, 426), (426, 433, 434, 427), (427, 434, 435, 428), (428, 435, 436, 429), (429, 436, 437, 430), (430, 437, 438, 431), (97, 96, 439, 432), (432, 439, 440, 433), (433, 440, 441, 434), (434, 441, 442, 435), (435, 442, 443, 436), (436, 443, 444, 437), (437, 444, 445, 438), (96, 9, 109, 439), (439, 109, 108, 440), (440, 108, 107, 441), (441, 107, 106, 442), (442, 106, 105, 443), (443, 105, 104, 444), (444, 104, 103, 445), (138, 452, 116, 10), (452, 459, 115, 116), (459, 466, 114, 115), (466, 473, 113, 114), (473, 480, 112, 113), (480, 487, 111, 112), (487, 494, 110, 111), (2, 81, 446, 144), (144, 446, 447, 143), (143, 447, 448, 142), (142, 448, 449, 141), (141, 449, 450, 140), (140, 450, 451, 139), (139, 451, 452, 138), (81, 80, 453, 446), (446, 453, 454, 447), (447, 454, 455, 448), (448, 455, 456, 449), (449, 456, 457, 450), (450, 457, 458, 451), (451, 458, 459, 452), (80, 79, 460, 453), (453, 460, 461, 454), (454, 461, 462, 455), (455, 462, 463, 456), (456, 463, 464, 457), (457, 464, 465, 458), (458, 465, 466, 459), (79, 78, 467, 460), (460, 467, 468, 461), (461, 468, 469, 462), (462, 469, 470, 463), (463, 470, 471, 464), (464, 471, 472, 465), (465, 472, 473, 466), (78, 77, 474, 467), (467, 474, 475, 468), (468, 475, 476, 469), (469, 476, 477, 470), (470, 477, 478, 471), (471, 478, 479, 472), (472, 479, 480, 473), (77, 76, 481, 474), (474, 481, 482, 475), (475, 482, 483, 476), (476, 483, 484, 477), (477, 484, 485, 478), (478, 485, 486, 479), (479, 486, 487, 480), (76, 75, 488, 481), (481, 488, 489, 482), (482, 489, 490, 483), (483, 490, 491, 484), (484, 491, 492, 485), (485, 492, 493, 486), (486, 493, 494, 487), (75, 3, 130, 488), (488, 130, 129, 489), (489, 129, 128, 490), (490, 128, 127, 491), (491, 127, 126, 492), (492, 126, 125, 493), (493, 125, 124, 494), (145, 501, 109, 9), (501, 508, 108, 109), (508, 515, 107, 108), (515, 522, 106, 107), (522, 529, 105, 106), (529, 536, 104, 105), (536, 543, 103, 104), (1, 60, 495, 151), (151, 495, 496, 150), (150, 496, 497, 149), (149, 497, 498, 148), (148, 498, 499, 147), (147, 499, 500, 146), (146, 500, 501, 145), (60, 59, 502, 495), (495, 502, 503, 496), (496, 503, 504, 497), (497, 504, 505, 498), (498, 505, 506, 499), (499, 506, 507, 500), (500, 507, 508, 501), (59, 58, 509, 502), (502, 509, 510, 503), (503, 510, 511, 504), (504, 511, 512, 505), (505, 512, 513, 506), (506, 513, 514, 507), (507, 514, 515, 508), (58, 57, 516, 509), (509, 516, 517, 510), (510, 517, 518, 511), (511, 518, 519, 512), (512, 519, 520, 513), (513, 520, 521, 514), (514, 521, 522, 515), (57, 56, 523, 516), (516, 523, 524, 517), (517, 524, 525, 518), (518, 525, 526, 519), (519, 526, 527, 520), (520, 527, 528, 521), (521, 528, 529, 522), (56, 55, 530, 523), (523, 530, 531, 524), (524, 531, 532, 525), (525, 532, 533, 526), (526, 533, 534, 527), (527, 534, 535, 528), (528, 535, 536, 529), (55, 54, 537, 530), (530, 537, 538, 531), (531, 538, 539, 532), (532, 539, 540, 533), (533, 540, 541, 534), (534, 541, 542, 535), (535, 542, 543, 536), (54, 2, 144, 537), (537, 144, 143, 538), (538, 143, 142, 539), (539, 142, 141, 540), (540, 141, 140, 541), (541, 140, 139, 542), (542, 139, 138, 543), (137, 550, 102, 8), (550, 557, 101, 102), (557, 564, 100, 101), (564, 571, 99, 100), (571, 578, 98, 99), (578, 585, 97, 98), (585, 592, 96, 97), (0, 39, 544, 131), (131, 544, 545, 132), (132, 545, 546, 133), (133, 546, 547, 134), (134, 547, 548, 135), (135, 548, 549, 136), (136, 549, 550, 137), (39, 38, 551, 544), (544, 551, 552, 545), (545, 552, 553, 546), (546, 553, 554, 547), (547, 554, 555, 548), (548, 555, 556, 549), (549, 556, 557, 550), (38, 37, 558, 551), (551, 558, 559, 552), (552, 559, 560, 553), (553, 560, 561, 554), (554, 561, 562, 555), (555, 562, 563, 556), (556, 563, 564, 557), (37, 36, 565, 558), (558, 565, 566, 559), (559, 566, 567, 560), (560, 567, 568, 561), (561, 568, 569, 562), (562, 569, 570, 563), (563, 570, 571, 564), (36, 35, 572, 565), (565, 572, 573, 566), (566, 573, 574, 567), (567, 574, 575, 568), (568, 575, 576, 569), (569, 576, 577, 570), (570, 577, 578, 571), (35, 34, 579, 572), (572, 579, 580, 573), (573, 580, 581, 574), (574, 581, 582, 575), (575, 582, 583, 576), (576, 583, 584, 577), (577, 584, 585, 578), (34, 33, 586, 579), (579, 586, 587, 580), (580, 587, 588, 581), (581, 588, 589, 582), (582, 589, 590, 583), (583, 590, 591, 584), (584, 591, 592, 585), (33, 1, 151, 586), (586, 151, 150, 587), (587, 150, 149, 588), (588, 149, 148, 589), (589, 148, 147, 590), (590, 147, 146, 591), (591, 146, 145, 592), (818, 723, 621, 719), (819, 725, 613, 711), (820, 727, 597, 695), (821, 729, 605, 703), (822, 731, 619, 717), (823, 733, 611, 709), (824, 735, 610, 691), (825, 737, 594, 701), (826, 739, 596, 715), (827, 741, 602, 700), (828, 743, 616, 714), (829, 745, 608, 706), (830, 747, 600, 698), (831, 722, 622, 720), (832, 724, 614, 712), (833, 742, 617, 692), (834, 726, 598, 696), (835, 728, 606, 704), (836, 730, 620, 718), (837, 732, 612, 710), (838, 752, 593, 694), (839, 736, 604, 702), (840, 738, 618, 716), (841, 734, 595, 708), (842, 740, 603, 690), (843, 744, 609, 707), (844, 753, 624, 693), (845, 746, 601, 699), (846, 748, 623, 721), (847, 749, 615, 713), (848, 750, 599, 697), (849, 751, 607, 705), (850, 787, 650, 972, 780), (851, 789, 625, 950, 758), (852, 791, 639, 961, 769), (853, 793, 648, 970, 778), (854, 792, 649, 948, 756), (855, 796, 637, 959, 767), (856, 798, 646, 968, 776), (857, 800, 635, 946, 754), (858, 799, 626, 957, 765), (859, 803, 655, 977, 785), (860, 805, 644, 966, 774), (861, 807, 633, 955, 763), (862, 809, 653, 975, 783), (863, 811, 627, 964, 772), (864, 813, 631, 953, 761), (865, 786, 651, 973, 781), (866, 790, 640, 962, 770), (867, 788, 629, 951, 759), (868, 794, 628, 971, 779), (869, 802, 656, 949, 757), (870, 795, 638, 960, 768), (871, 797, 647, 969, 777), (872, 817, 642, 947, 755), (873, 801, 636, 958, 766), (874, 804, 645, 967, 775), (875, 806, 634, 956, 764), (876, 808, 654, 976, 784), (877, 810, 643, 965, 773), (878, 812, 632, 954, 762), (879, 814, 652, 974, 782), (880, 815, 641, 963, 771), (881, 816, 630, 952, 760), (978, 974, 652, 916), (979, 963, 641, 918), (980, 952, 630, 920), (981, 972, 650, 922), (982, 950, 625, 914), (983, 961, 639, 925), (984, 970, 648, 927), (985, 948, 649, 926), (986, 959, 637, 930), (987, 968, 646, 932), (988, 946, 635, 934), (989, 957, 626, 933), (990, 977, 655, 937), (991, 966, 644, 939), (992, 955, 633, 941), (993, 975, 653, 915), (994, 964, 627, 944), (995, 953, 631, 919), (996, 973, 651, 921), (997, 962, 640, 924), (998, 951, 629, 923), (999, 971, 628, 928), (1000, 949, 656, 936), (1001, 960, 638, 929), (1002, 969, 647, 931), (1003, 947, 642, 917), (1004, 958, 636, 935), (1005, 967, 645, 938), (1006, 956, 634, 940), (1007, 976, 654, 942), (1008, 965, 643, 943), (1009, 954, 632, 945), (722, 818, 719, 622), (86, 687, 818, 722), (687, 85, 723, 818), (724, 819, 711, 614), (64, 679, 819, 724), (679, 63, 725, 819), (726, 820, 695, 598), (20, 663, 820, 726), (663, 19, 727, 820), (728, 821, 703, 606), (42, 671, 821, 728), (671, 41, 729, 821), (730, 822, 717, 620), (84, 685, 822, 730), (685, 83, 731, 822), (732, 823, 709, 612), (62, 677, 823, 732), (677, 61, 733, 823), (734, 824, 691, 595), (6, 659, 824, 734), (659, 46, 735, 824), (736, 825, 701, 604), (40, 669, 825, 736), (669, 5, 737, 825), (738, 826, 715, 618), (82, 683, 826, 738), (683, 7, 739, 826), (740, 827, 700, 603), (25, 668, 827, 740), (668, 24, 741, 827), (742, 828, 714, 617), (67, 682, 828, 742), (682, 66, 743, 828), (744, 829, 706, 609), (45, 674, 829, 744), (674, 44, 745, 829), (746, 830, 698, 601), (23, 666, 830, 746), (666, 22, 747, 830), (748, 831, 720, 623), (87, 688, 831, 748), (688, 86, 722, 831), (749, 832, 712, 615), (65, 680, 832, 749), (680, 64, 724, 832), (739, 833, 692, 596), (7, 660, 833, 739), (660, 67, 742, 833), (750, 834, 696, 599), (21, 664, 834, 750), (664, 20, 726, 834), (751, 835, 704, 607), (43, 672, 835, 751), (672, 42, 728, 835), (723, 836, 718, 621), (85, 686, 836, 723), (686, 84, 730, 836), (725, 837, 710, 613), (63, 678, 837, 725), (678, 62, 732, 837), (727, 838, 694, 597), (19, 662, 838, 727), (662, 4, 752, 838), (729, 839, 702, 605), (41, 670, 839, 729), (670, 40, 736, 839), (731, 840, 716, 619), (83, 684, 840, 731), (684, 82, 738, 840), (733, 841, 708, 611), (61, 676, 841, 733), (676, 6, 734, 841), (737, 842, 690, 594), (5, 658, 842, 737), (658, 25, 740, 842), (735, 843, 707, 610), (46, 675, 843, 735), (675, 45, 744, 843), (752, 844, 693, 593), (4, 661, 844, 752), (661, 88, 753, 844), (741, 845, 699, 602), (24, 667, 845, 741), (667, 23, 746, 845), (753, 846, 721, 624), (88, 689, 846, 753), (689, 87, 748, 846), (743, 847, 713, 616), (66, 681, 847, 743), (681, 65, 749, 847), (747, 848, 697, 600), (22, 665, 848, 747), (665, 21, 750, 848), (745, 849, 705, 608), (44, 673, 849, 745), (673, 43, 751, 849), (786, 850, 780, 908, 651), (619, 716, 850, 786), (716, 618, 787, 850), (788, 851, 758, 886, 629), (597, 694, 851, 788), (694, 593, 789, 851), (790, 852, 769, 897, 640), (608, 705, 852, 790), (705, 607, 791, 852), (792, 853, 778, 906, 649), (617, 714, 853, 792), (714, 616, 793, 853), (794, 854, 756, 884, 628), (596, 692, 854, 794), (692, 617, 792, 854), (795, 855, 767, 895, 638), (606, 703, 855, 795), (703, 605, 796, 855), (797, 856, 776, 904, 647), (615, 712, 856, 797), (712, 614, 798, 856), (799, 857, 754, 882, 626), (594, 690, 857, 799), (690, 603, 800, 857), (801, 858, 765, 893, 636), (604, 701, 858, 801), (701, 594, 799, 858), (802, 859, 785, 913, 656), (624, 721, 859, 802), (721, 623, 803, 859), (804, 860, 774, 902, 645), (613, 710, 860, 804), (710, 612, 805, 860), (806, 861, 763, 891, 634), (602, 699, 861, 806), (699, 601, 807, 861), (808, 862, 783, 911, 654), (622, 719, 862, 808), (719, 621, 809, 862), (810, 863, 772, 900, 643), (611, 708, 863, 810), (708, 595, 811, 863), (812, 864, 761, 889, 632), (600, 697, 864, 812), (697, 599, 813, 864), (814, 865, 781, 909, 652), (620, 717, 865, 814), (717, 619, 786, 865), (815, 866, 770, 898, 641), (609, 706, 866, 815), (706, 608, 790, 866), (816, 867, 759, 887, 630), (598, 695, 867, 816), (695, 597, 788, 867), (787, 868, 779, 907, 650), (618, 715, 868, 787), (715, 596, 794, 868), (789, 869, 757, 885, 625), (593, 693, 869, 789), (693, 624, 802, 869), (791, 870, 768, 896, 639), (607, 704, 870, 791), (704, 606, 795, 870), (793, 871, 777, 905, 648), (616, 713, 871, 793), (713, 615, 797, 871), (811, 872, 755, 883, 627), (595, 691, 872, 811), (691, 610, 817, 872), (796, 873, 766, 894, 637), (605, 702, 873, 796), (702, 604, 801, 873), (798, 874, 775, 903, 646), (614, 711, 874, 798), (711, 613, 804, 874), (800, 875, 764, 892, 635), (603, 700, 875, 800), (700, 602, 806, 875), (803, 876, 784, 912, 655), (623, 720, 876, 803), (720, 622, 808, 876), (805, 877, 773, 901, 644), (612, 709, 877, 805), (709, 611, 810, 877), (807, 878, 762, 890, 633), (601, 698, 878, 807), (698, 600, 812, 878), (809, 879, 782, 910, 653), (621, 718, 879, 809), (718, 620, 814, 879), (817, 880, 771, 899, 642), (610, 707, 880, 817), (707, 609, 815, 880), (813, 881, 760, 888, 631), (599, 696, 881, 813), (696, 598, 816, 881), (915, 978, 916, 657), (653, 910, 978, 915), (910, 782, 974, 978), (917, 979, 918, 657), (642, 899, 979, 917), (899, 771, 963, 979), (919, 980, 920, 657), (631, 888, 980, 919), (888, 760, 952, 980), (921, 981, 922, 657), (651, 908, 981, 921), (908, 780, 972, 981), (923, 982, 914, 657), (629, 886, 982, 923), (886, 758, 950, 982), (924, 983, 925, 657), (640, 897, 983, 924), (897, 769, 961, 983), (926, 984, 927, 657), (649, 906, 984, 926), (906, 778, 970, 984), (928, 985, 926, 657), (628, 884, 985, 928), (884, 756, 948, 985), (929, 986, 930, 657), (638, 895, 986, 929), (895, 767, 959, 986), (931, 987, 932, 657), (647, 904, 987, 931), (904, 776, 968, 987), (933, 988, 934, 657), (626, 882, 988, 933), (882, 754, 946, 988), (935, 989, 933, 657), (636, 893, 989, 935), (893, 765, 957, 989), (936, 990, 937, 657), (656, 913, 990, 936), (913, 785, 977, 990), (938, 991, 939, 657), (645, 902, 991, 938), (902, 774, 966, 991), (940, 992, 941, 657), (634, 891, 992, 940), (891, 763, 955, 992), (942, 993, 915, 657), (654, 911, 993, 942), (911, 783, 975, 993), (943, 994, 944, 657), (643, 900, 994, 943), (900, 772, 964, 994), (945, 995, 919, 657), (632, 889, 995, 945), (889, 761, 953, 995), (916, 996, 921, 657), (652, 909, 996, 916), (909, 781, 973, 996), (918, 997, 924, 657), (641, 898, 997, 918), (898, 770, 962, 997), (920, 998, 923, 657), (630, 887, 998, 920), (887, 759, 951, 998), (922, 999, 928, 657), (650, 907, 999, 922), (907, 779, 971, 999), (914, 1000, 936, 657), (625, 885, 1000, 914), (885, 757, 949, 1000), (925, 1001, 929, 657), (639, 896, 1001, 925), (896, 768, 960, 1001), (927, 1002, 931, 657), (648, 905, 1002, 927), (905, 777, 969, 1002), (944, 1003, 917, 657), (627, 883, 1003, 944), (883, 755, 947, 1003), (930, 1004, 935, 657), (637, 894, 1004, 930), (894, 766, 958, 1004), (932, 1005, 938, 657), (646, 903, 1005, 932), (903, 775, 967, 1005), (934, 1006, 940, 657), (635, 892, 1006, 934), (892, 764, 956, 1006), (937, 1007, 942, 657), (655, 912, 1007, 937), (912, 784, 976, 1007), (939, 1008, 943, 657), (644, 901, 1008, 939), (901, 773, 965, 1008), (941, 1009, 945, 657), (633, 890, 1009, 941), (890, 762, 954, 1009)])
me_cube_002.use_remesh_preserve_volume = False
me_cube_002.use_remesh_preserve_attributes = False
me_cube_002.use_mirror_vertex_groups = False
me_cube_002.update()
arm_armature_001 = bpy.data.armatures.new('Armature.001')  # bones are not reproduced

# ---- objects
ob_cloakarmature = bpy.data.objects.new('CloakArmature', arm_armature_001)
ob_cloak = bpy.data.objects.new('Cloak', me_cube_002)

# ---- transforms, parenting, visibility, modifiers, constraints
ob_cloakarmature.location = (-0.4704, -0.07768, 4.731)
ob_cloakarmature.rotation_euler = (-0.0, 1.571, 0.0)
ob_cloakarmature.lineart.crease_threshold = 0.0
ob_cloak.parent = ob_cloakarmature
ob_cloak.matrix_parent_inverse = Matrix(((7.55e-08, 0.0, -1.0, 4.731), (0.0, 1.0, 0.0, 0.07768), (1.0, 0.0, 7.451e-08, 0.4704), (0.0, 0.0, 0.0, 1.0)))
ob_cloak.location = (0.0, 0.0, 2.3)
ob_cloak.lineart.crease_threshold = 0.0
_vg = ob_cloak.vertex_groups.new(name='Bone')
for _i, _w in zip([0, 1, 2, 3, 4, 5, 6, 7, 8, 9, 10, 11, 12, 13, 14, 15, 16, 17, 18, 19, 20, 21, 22, 23, 24, 25, 26, 27, 28, 29, 30, 31, 32, 33, 34, 35, 36, 37, 38, 39, 40, 41, 42, 43, 44, 45, 46, 47, 48, 49, 50, 51, 52, 53, 54, 55, 56, 57, 58, 59, 60, 61, 62, 63, 64, 65, 66, 67, 68, 69, 70, 71, 72, 73, 74, 75, 76, 77, 78, 79, 80, 81, 82, 83, 84, 85, 86, 87, 88, 89, 90, 91, 92, 93, 94, 95, 96, 97, 98, 99, 100, 101, 102, 103, 104, 105, 106, 107, 108, 109, 110, 111, 112, 113, 114, 115, 116, 117, 118, 119, 120, 121, 122, 123, 124, 125, 126, 127, 128, 129, 130, 131, 132, 133, 134, 135, 136, 137, 138, 139, 140, 141, 142, 143, 144, 145, 146, 147, 148, 149, 150, 151, 152, 153, 154, 155, 156, 157, 158, 159, 160, 161, 162, 163, 164, 165, 166, 167, 168, 169, 170, 171, 172, 173, 174, 175, 176, 177, 178, 179, 180, 181, 182, 183, 184, 185, 186, 187, 188, 189, 190, 191, 192, 193, 194, 195, 196, 197, 198, 199, 200, 201, 202, 203, 204, 205, 206, 207, 208, 209, 210, 211, 212, 213, 214, 215, 216, 217, 218, 219, 220, 221, 222, 223, 224, 225, 226, 227, 228, 229, 230, 231, 232, 233, 234, 235, 236, 237, 238, 239, 240, 241, 242, 243, 244, 245, 246, 247, 248, 249, 250, 251, 252, 253, 254, 255, 256, 257, 258, 259, 260, 261, 262, 263, 264, 265, 266, 267, 268, 269, 270, 271, 272, 273, 274, 275, 276, 277, 278, 279, 280, 281, 282, 283, 284, 285, 286, 287, 288, 289, 290, 291, 292, 293, 294, 295, 296, 297, 298, 299, 300, 301, 302, 303, 304, 305, 306, 307, 308, 309, 310, 311, 312, 313, 314, 315, 316, 317, 318, 319, 320, 321, 322, 323, 324, 325, 326, 327, 328, 329, 330, 331, 332, 333, 334, 335, 336, 337, 338, 339, 340, 341, 342, 343, 344, 345, 346, 347, 348, 349, 350, 351, 352, 353, 354, 355, 356, 357, 358, 359, 360, 361, 362, 363, 364, 365, 366, 367, 368, 369, 370, 371, 372, 373, 374, 375, 376, 377, 378, 379, 380, 381, 382, 383, 384, 385, 386, 387, 388, 389, 390, 391, 392, 393, 394, 395, 396, 397, 398, 399, 400, 401, 402, 403, 404, 405, 406, 407, 408, 409, 410, 411, 412, 413, 414, 415, 416, 417, 418, 419, 420, 421, 422, 423, 424, 425, 426, 427, 428, 429, 430, 431, 432, 433, 434, 435, 436, 437, 438, 439, 440, 441, 442, 443, 444, 445, 446, 447, 448, 449, 450, 451, 452, 453, 454, 455, 456, 457, 458, 459, 460, 461, 462, 463, 464, 465, 466, 467, 468, 469, 470, 471, 472, 473, 474, 475, 476, 477, 478, 479, 480, 481, 482, 483, 484, 485, 486, 487, 488, 489, 490, 491, 492, 493, 494, 495, 496, 497, 498, 499, 500, 501, 502, 503, 504, 505, 506, 507, 508, 509, 510, 511, 512, 513, 514, 515, 516, 517, 518, 519, 520, 521, 522, 523, 524, 525, 526, 527, 528, 529, 530, 531, 532, 533, 534, 535, 536, 537, 538, 539, 540, 541, 542, 543, 544, 545, 546, 547, 548, 549, 550, 551, 552, 553, 554, 555, 556, 557, 558, 559, 560, 561, 562, 563, 564, 565, 566, 567, 568, 569, 570, 571, 572, 573, 574, 575, 576, 577, 578, 579, 580, 581, 582, 583, 584, 585, 586, 587, 588, 589, 590, 591, 592, 593, 594, 595, 596, 597, 598, 599, 600, 601, 602, 603, 604, 605, 606, 607, 608, 609, 610, 611, 612, 613, 614, 615, 616, 617, 618, 619, 620, 621, 622, 623, 624, 625, 626, 627, 628, 629, 630, 631, 632, 633, 634, 635, 636, 637, 638, 639, 640, 641, 642, 643, 644, 645, 646, 647, 648, 649, 650, 651, 652, 653, 654, 655, 656, 657, 658, 659, 660, 661, 662, 663, 664, 665, 666, 667, 668, 669, 670, 671, 672, 673, 674, 675, 676, 677, 678, 679, 680, 681, 682, 683, 684, 685, 686, 687, 688, 689, 690, 691, 692, 693, 694, 695, 696, 697, 698, 699, 700, 701, 702, 703, 704, 705, 706, 707, 708, 709, 710, 711, 712, 713, 714, 715, 716, 717, 718, 719, 720, 721, 722, 723, 724, 725, 726, 727, 728, 729, 730, 731, 732, 733, 734, 735, 736, 737, 738, 739, 740, 741, 742, 743, 744, 745, 746, 747, 748, 749, 750, 751, 752, 753, 754, 755, 756, 757, 758, 759, 760, 761, 762, 763, 764, 765, 766, 767, 768, 769, 770, 771, 772, 773, 774, 775, 776, 777, 778, 779, 780, 781, 782, 783, 784, 785, 786, 787, 788, 789, 790, 791, 792, 793, 794, 795, 796, 797, 798, 799, 800, 801, 802, 803, 804, 805, 806, 807, 808, 809, 810, 811, 812, 813, 814, 815, 816, 817, 818, 819, 820, 821, 822, 823, 824, 825, 826, 827, 828, 829, 830, 831, 832, 833, 834, 835, 836, 837, 838, 839, 840, 841, 842, 843, 844, 845, 846, 847, 848, 849, 850, 851, 852, 853, 854, 855, 856, 857, 858, 859, 860, 861, 862, 863, 864, 865, 866, 867, 868, 869, 870, 871, 872, 873, 874, 875, 876, 877, 878, 879, 880, 881, 882, 883, 884, 885, 886, 887, 888, 889, 890, 891, 892, 893, 894, 895, 896, 897, 898, 899, 900, 901, 902, 903, 904, 905, 906, 907, 908, 909, 910, 911, 912, 913, 914, 915, 916, 917, 918, 919, 920, 921, 922, 923, 924, 925, 926, 927, 928, 929, 930, 931, 932, 933, 934, 935, 936, 937, 938, 939, 940, 941, 942, 943, 944, 945, 946, 947, 948, 949, 950, 951, 952, 953, 954, 955, 956, 957, 958, 959, 960, 961, 962, 963, 964, 965, 966, 967, 968, 969, 970, 971, 972, 973, 974, 975, 976, 977, 978, 979, 980, 981, 982, 983, 984, 985, 986, 987, 988, 989, 990, 991, 992, 993, 994, 995, 996, 997, 998, 999, 1000, 1001, 1002, 1003, 1004, 1005, 1006, 1007, 1008, 1009], [1.0, 1.0, 1.0, 1.0, 1.0, 1.0, 1.0, 1.0, 1.0, 1.0, 1.0, 1.0, 1.0, 1.0, 1.0, 1.0, 1.0, 1.0, 1.0, 1.0, 1.0, 1.0, 1.0, 1.0, 1.0, 1.0, 1.0, 1.0, 1.0, 1.0, 1.0, 1.0, 1.0, 1.0, 1.0, 1.0, 1.0, 1.0, 1.0, 1.0, 1.0, 1.0, 1.0, 1.0, 1.0, 1.0, 1.0, 1.0, 1.0, 1.0, 1.0, 1.0, 1.0, 1.0, 1.0, 1.0, 1.0, 1.0, 1.0, 1.0, 1.0, 1.0, 1.0, 1.0, 1.0, 1.0, 1.0, 1.0, 1.0, 1.0, 1.0, 1.0, 1.0, 1.0, 1.0, 1.0, 1.0, 1.0, 1.0, 1.0, 1.0, 1.0, 1.0, 1.0, 1.0, 1.0, 1.0, 1.0, 1.0, 1.0, 1.0, 1.0, 1.0, 1.0, 1.0, 1.0, 1.0, 1.0, 1.0, 1.0, 1.0, 1.0, 1.0, 1.0, 1.0, 1.0, 1.0, 1.0, 1.0, 1.0, 1.0, 1.0, 1.0, 1.0, 1.0, 1.0, 1.0, 1.0, 1.0, 1.0, 1.0, 1.0, 1.0, 1.0, 1.0, 1.0, 1.0, 1.0, 1.0, 1.0, 1.0, 1.0, 1.0, 1.0, 1.0, 1.0, 1.0, 1.0, 1.0, 1.0, 1.0, 1.0, 1.0, 1.0, 1.0, 1.0, 1.0, 1.0, 1.0, 1.0, 1.0, 1.0, 1.0, 1.0, 1.0, 1.0, 1.0, 1.0, 1.0, 1.0, 1.0, 1.0, 1.0, 1.0, 1.0, 1.0, 1.0, 1.0, 1.0, 1.0, 1.0, 1.0, 1.0, 1.0, 1.0, 1.0, 1.0, 1.0, 1.0, 1.0, 1.0, 1.0, 1.0, 1.0, 1.0, 1.0, 1.0, 1.0, 1.0, 1.0, 1.0, 1.0, 1.0, 1.0, 1.0, 1.0, 1.0, 1.0, 1.0, 1.0, 1.0, 1.0, 1.0, 1.0, 1.0, 1.0, 1.0, 1.0, 1.0, 1.0, 1.0, 1.0, 1.0, 1.0, 1.0, 1.0, 1.0, 1.0, 1.0, 1.0, 1.0, 1.0, 1.0, 1.0, 1.0, 1.0, 1.0, 1.0, 1.0, 1.0, 1.0, 1.0, 1.0, 1.0, 1.0, 1.0, 1.0, 1.0, 1.0, 1.0, 1.0, 1.0, 1.0, 1.0, 1.0, 1.0, 1.0, 1.0, 1.0, 1.0, 1.0, 1.0, 1.0, 1.0, 1.0, 1.0, 1.0, 1.0, 1.0, 1.0, 1.0, 1.0, 1.0, 1.0, 1.0, 1.0, 1.0, 1.0, 1.0, 1.0, 1.0, 1.0, 1.0, 1.0, 1.0, 1.0, 1.0, 1.0, 1.0, 1.0, 1.0, 1.0, 1.0, 1.0, 1.0, 1.0, 1.0, 1.0, 1.0, 1.0, 1.0, 1.0, 1.0, 1.0, 1.0, 1.0, 1.0, 1.0, 1.0, 1.0, 1.0, 1.0, 1.0, 1.0, 1.0, 1.0, 1.0, 1.0, 1.0, 1.0, 1.0, 1.0, 1.0, 1.0, 1.0, 1.0, 1.0, 1.0, 1.0, 1.0, 1.0, 1.0, 1.0, 1.0, 1.0, 1.0, 1.0, 1.0, 1.0, 1.0, 1.0, 1.0, 1.0, 1.0, 1.0, 1.0, 1.0, 1.0, 1.0, 1.0, 1.0, 1.0, 1.0, 1.0, 1.0, 1.0, 1.0, 1.0, 1.0, 1.0, 1.0, 1.0, 1.0, 1.0, 1.0, 1.0, 1.0, 1.0, 1.0, 1.0, 1.0, 1.0, 1.0, 1.0, 1.0, 1.0, 1.0, 1.0, 1.0, 1.0, 1.0, 1.0, 1.0, 1.0, 1.0, 1.0, 1.0, 1.0, 1.0, 1.0, 1.0, 1.0, 1.0, 1.0, 1.0, 1.0, 1.0, 1.0, 1.0, 1.0, 1.0, 1.0, 1.0, 1.0, 1.0, 1.0, 1.0, 1.0, 1.0, 1.0, 1.0, 1.0, 1.0, 1.0, 1.0, 1.0, 1.0, 1.0, 1.0, 1.0, 1.0, 1.0, 1.0, 1.0, 1.0, 1.0, 1.0, 1.0, 1.0, 1.0, 1.0, 1.0, 1.0, 1.0, 1.0, 1.0, 1.0, 1.0, 1.0, 1.0, 1.0, 1.0, 1.0, 1.0, 1.0, 1.0, 1.0, 1.0, 1.0, 1.0, 1.0, 1.0, 1.0, 1.0, 1.0, 1.0, 1.0, 1.0, 1.0, 1.0, 1.0, 1.0, 1.0, 1.0, 1.0, 1.0, 1.0, 1.0, 1.0, 1.0, 1.0, 1.0, 1.0, 1.0, 1.0, 1.0, 1.0, 1.0, 1.0, 1.0, 1.0, 1.0, 1.0, 1.0, 1.0, 1.0, 1.0, 1.0, 1.0, 1.0, 1.0, 1.0, 1.0, 1.0, 1.0, 1.0, 1.0, 1.0, 1.0, 1.0, 1.0, 1.0, 1.0, 1.0, 1.0, 1.0, 1.0, 1.0, 1.0, 1.0, 1.0, 1.0, 1.0, 1.0, 1.0, 1.0, 1.0, 1.0, 1.0, 1.0, 1.0, 1.0, 1.0, 1.0, 1.0, 1.0, 1.0, 1.0, 1.0, 1.0, 1.0, 1.0, 1.0, 1.0, 1.0, 1.0, 1.0, 1.0, 1.0, 1.0, 1.0, 1.0, 1.0, 1.0, 1.0, 1.0, 1.0, 1.0, 1.0, 1.0, 1.0, 1.0, 1.0, 1.0, 1.0, 1.0, 1.0, 1.0, 1.0, 1.0, 1.0, 1.0, 1.0, 1.0, 1.0, 1.0, 1.0, 1.0, 1.0, 1.0, 1.0, 1.0, 1.0, 1.0, 1.0, 1.0, 1.0, 1.0, 1.0, 1.0, 1.0, 1.0, 1.0, 1.0, 1.0, 1.0, 1.0, 1.0, 1.0, 1.0, 1.0, 1.0, 1.0, 1.0, 1.0, 1.0, 1.0, 1.0, 1.0, 1.0, 1.0, 1.0, 1.0, 1.0, 1.0, 1.0, 1.0, 1.0, 1.0, 1.0, 1.0, 1.0, 1.0, 1.0, 1.0, 1.0, 1.0, 1.0, 1.0, 1.0, 1.0, 1.0, 1.0, 1.0, 1.0, 1.0, 1.0, 1.0, 1.0, 1.0, 1.0, 1.0, 1.0, 1.0, 1.0, 1.0, 1.0, 1.0, 1.0, 1.0, 1.0, 1.0, 1.0, 1.0, 1.0, 1.0, 1.0, 1.0, 1.0, 1.0, 1.0, 1.0, 1.0, 1.0, 1.0, 1.0, 1.0, 1.0, 1.0, 1.0, 1.0, 1.0, 1.0, 1.0, 1.0, 1.0, 1.0, 1.0, 1.0, 1.0, 1.0, 1.0, 1.0, 1.0, 1.0, 1.0, 1.0, 1.0, 1.0, 1.0, 1.0, 1.0, 1.0, 1.0, 1.0, 1.0, 1.0, 1.0, 1.0, 1.0, 1.0, 1.0, 1.0, 1.0, 1.0, 1.0, 1.0, 1.0, 1.0, 1.0, 1.0, 1.0, 1.0, 1.0, 1.0, 1.0, 1.0, 1.0, 1.0, 1.0, 1.0, 1.0, 1.0, 1.0, 1.0, 1.0, 1.0, 1.0, 1.0, 1.0, 1.0, 1.0, 1.0, 1.0, 1.0, 1.0, 1.0, 1.0, 1.0, 1.0, 1.0, 1.0, 1.0, 1.0, 1.0, 1.0, 1.0, 1.0, 1.0, 1.0, 1.0, 1.0, 1.0, 1.0, 1.0, 1.0, 1.0, 1.0, 1.0, 1.0, 1.0, 1.0, 1.0, 1.0, 1.0, 1.0, 1.0, 1.0, 1.0, 1.0, 1.0, 1.0, 1.0, 1.0, 1.0, 1.0, 1.0, 1.0, 1.0, 1.0, 1.0, 1.0, 1.0, 1.0, 1.0, 1.0, 1.0, 1.0, 1.0, 1.0, 1.0, 1.0, 1.0, 1.0, 1.0, 1.0, 1.0, 1.0, 1.0, 1.0, 1.0, 1.0, 1.0, 1.0, 1.0, 1.0, 1.0, 1.0, 1.0, 1.0, 1.0, 1.0, 1.0, 1.0, 1.0, 1.0, 1.0, 1.0, 1.0, 1.0, 1.0, 1.0, 1.0, 1.0, 1.0, 1.0, 1.0, 1.0, 1.0, 1.0, 1.0, 1.0, 1.0, 1.0, 1.0, 1.0, 1.0, 1.0, 1.0, 1.0, 1.0, 1.0, 1.0, 1.0, 1.0, 1.0, 1.0, 1.0, 1.0, 1.0, 1.0, 1.0, 1.0, 1.0, 1.0, 1.0, 1.0, 1.0, 1.0, 1.0, 1.0, 1.0, 1.0, 1.0, 1.0, 1.0, 1.0, 1.0, 1.0, 1.0, 1.0, 1.0, 1.0, 1.0, 1.0, 1.0, 1.0, 1.0, 1.0, 1.0, 1.0, 1.0, 1.0, 1.0, 1.0, 1.0, 1.0, 1.0, 1.0, 1.0, 1.0, 1.0, 1.0, 1.0, 1.0, 1.0, 1.0, 1.0, 1.0, 1.0, 1.0, 1.0, 1.0, 1.0, 1.0, 1.0, 1.0, 1.0, 1.0, 1.0, 1.0, 1.0, 1.0, 1.0, 1.0, 1.0, 1.0, 1.0, 1.0, 1.0, 1.0, 1.0, 1.0, 1.0, 1.0, 1.0, 1.0, 1.0, 1.0, 1.0, 1.0, 1.0, 1.0, 1.0, 1.0, 1.0, 1.0, 1.0, 1.0, 1.0, 1.0, 1.0, 1.0, 1.0, 1.0, 1.0, 1.0, 1.0, 1.0, 1.0, 1.0, 1.0, 1.0, 1.0, 1.0, 1.0, 1.0, 1.0, 1.0, 1.0, 1.0, 1.0, 1.0, 1.0, 1.0, 1.0, 1.0, 1.0, 1.0, 1.0, 1.0, 1.0, 1.0, 1.0, 1.0, 1.0, 1.0, 1.0, 1.0, 1.0, 1.0, 1.0, 1.0, 1.0, 1.0, 1.0, 1.0, 1.0, 1.0, 1.0, 1.0, 1.0, 1.0, 1.0, 1.0, 1.0, 1.0, 1.0, 1.0, 1.0, 1.0, 1.0, 1.0, 1.0, 1.0, 1.0, 1.0, 1.0, 1.0, 1.0, 1.0, 1.0, 1.0, 1.0, 1.0, 1.0, 1.0, 1.0, 1.0, 1.0, 1.0, 1.0, 1.0, 1.0, 1.0, 1.0, 1.0, 1.0, 1.0, 1.0]): _vg.add([_i], _w, 'REPLACE')
_m = ob_cloak.modifiers.new('Armature', 'ARMATURE')
_m.object = ob_cloakarmature

# ---- collection membership
col_collection_1.objects.link(ob_cloakarmature)
col_collection_1.objects.link(ob_cloak)

# ---- scene / render settings (as saved in the file)
scene.frame_start = 1; scene.frame_end = 250; scene.frame_set(1)
scene.render.engine = 'BLENDER_EEVEE_NEXT'
scene.render.resolution_percentage = 50
scene.render.dither_intensity = 0.0
scene.cycles.use_denoising = False
scene.cycles.samples = 10
scene.cycles.sampling_pattern = 'TABULATED_SOBOL'
scene.cycles.light_sampling_threshold = 0.0
scene.cycles.use_adaptive_sampling = False
scene.cycles.use_light_tree = False
scene.cycles.blur_glossy = 0.0
scene.cycles.pixel_filter_type = 'GAUSSIAN'
scene.cycles.sample_clamp_indirect = 0.0
scene.view_settings.view_transform = 'Standard'
bpy.context.view_layer.update()

# ---- added for rendering (the .blend has no active camera and no usable light): camera, sun
cam_auto = bpy.data.cameras.new('AutoCamera')
cam_auto.lens = 50.0
cam_auto.sensor_width = 36.0
cam_auto.clip_end = 1000.0
ob_auto_camera = bpy.data.objects.new('AutoCamera', cam_auto)
scene.collection.objects.link(ob_auto_camera)
ob_auto_camera.location = (13.0487, -15.6584, 8.46396)
ob_auto_camera.rotation_euler = (1.09748, -7.21219e-08, 0.694738)
scene.camera = ob_auto_camera
light_auto_sun = bpy.data.lights.new('AutoSun', 'SUN')
light_auto_sun.energy = 3.0
light_auto_sun.angle = 0.0523599
ob_auto_sun = bpy.data.objects.new('AutoSun', light_auto_sun)
scene.collection.objects.link(ob_auto_sun)
ob_auto_sun.rotation_euler = (0.872665, 0.174533, 0.523599)
bpy.context.view_layer.update()
